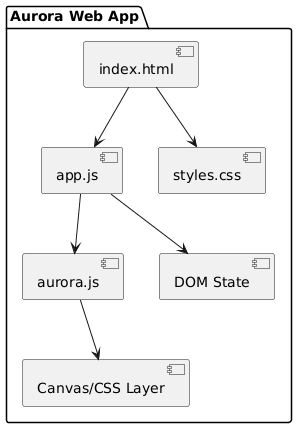

The diagram above was rendered by PlantUML. Its source (embedded in the PNG):
@startuml
package "Aurora Web App" {
  [index.html] --> [app.js]
  [index.html] --> [styles.css]
  [app.js] --> [aurora.js]
  [app.js] --> [DOM State]
  [aurora.js] --> [Canvas/CSS Layer]
}
@enduml